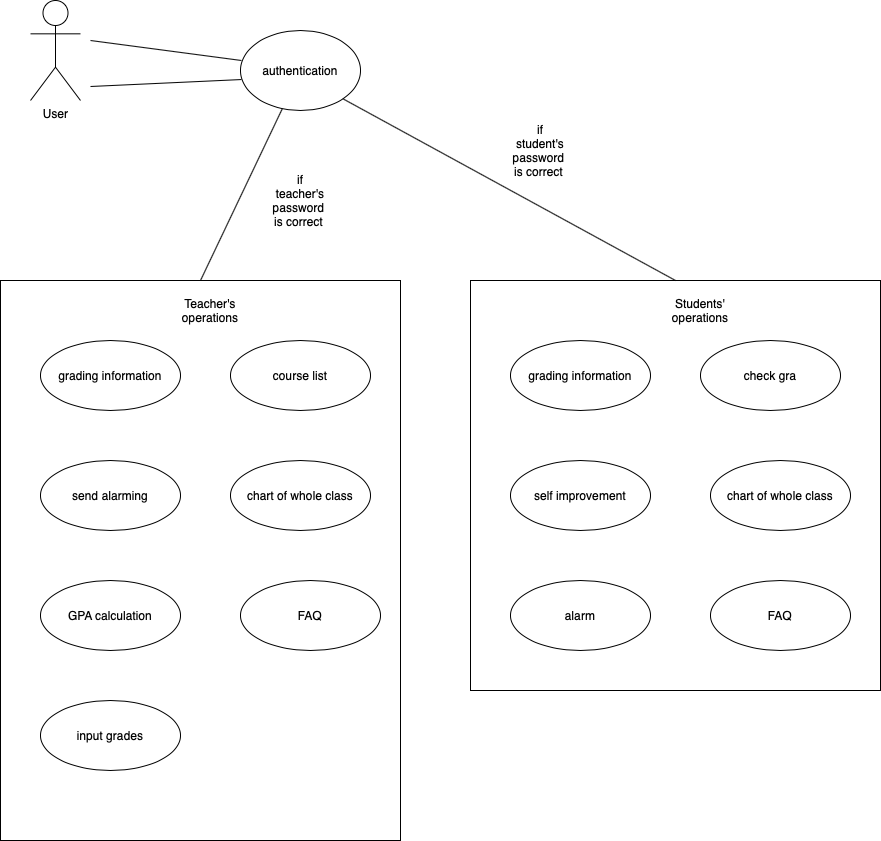

The diagram above was exported from draw.io. Its source (the exported page's mxGraphModel, read from the mxfile embedded in the PNG):
<mxGraphModel dx="946" dy="565" grid="1" gridSize="10" guides="1" tooltips="1" connect="1" arrows="1" fold="1" page="1" pageScale="1" pageWidth="1169" pageHeight="1654" math="0" shadow="0">
  <root>
    <mxCell id="0" />
    <mxCell id="1" parent="0" />
    <mxCell id="u4hflVrYm8QkVcHhwb6G-21" value="" style="html=1;" parent="1" vertex="1">
      <mxGeometry x="570" y="380" width="410" height="410" as="geometry" />
    </mxCell>
    <mxCell id="u4hflVrYm8QkVcHhwb6G-12" value="" style="html=1;" parent="1" vertex="1">
      <mxGeometry x="100" y="380" width="400" height="560" as="geometry" />
    </mxCell>
    <mxCell id="u4hflVrYm8QkVcHhwb6G-1" value="User" style="shape=umlActor;verticalLabelPosition=bottom;labelBackgroundColor=#ffffff;verticalAlign=top;html=1;outlineConnect=0;" parent="1" vertex="1">
      <mxGeometry x="130" y="100" width="50" height="100" as="geometry" />
    </mxCell>
    <mxCell id="u4hflVrYm8QkVcHhwb6G-2" value="authentication" style="ellipse;whiteSpace=wrap;html=1;" parent="1" vertex="1">
      <mxGeometry x="340" y="130" width="120" height="80" as="geometry" />
    </mxCell>
    <mxCell id="u4hflVrYm8QkVcHhwb6G-3" value="" style="endArrow=none;html=1;entryX=0.008;entryY=0.375;entryDx=0;entryDy=0;entryPerimeter=0;" parent="1" target="u4hflVrYm8QkVcHhwb6G-2" edge="1">
      <mxGeometry width="50" height="50" relative="1" as="geometry">
        <mxPoint x="190" y="140" as="sourcePoint" />
        <mxPoint x="510" y="270" as="targetPoint" />
      </mxGeometry>
    </mxCell>
    <mxCell id="u4hflVrYm8QkVcHhwb6G-4" value="" style="endArrow=none;html=1;entryX=0.008;entryY=0.613;entryDx=0;entryDy=0;entryPerimeter=0;" parent="1" target="u4hflVrYm8QkVcHhwb6G-2" edge="1">
      <mxGeometry width="50" height="50" relative="1" as="geometry">
        <mxPoint x="190" y="186" as="sourcePoint" />
        <mxPoint x="510" y="270" as="targetPoint" />
      </mxGeometry>
    </mxCell>
    <mxCell id="u4hflVrYm8QkVcHhwb6G-6" value="course list" style="ellipse;whiteSpace=wrap;html=1;" parent="1" vertex="1">
      <mxGeometry x="330" y="440" width="140" height="70" as="geometry" />
    </mxCell>
    <mxCell id="u4hflVrYm8QkVcHhwb6G-7" value="FAQ" style="ellipse;whiteSpace=wrap;html=1;" parent="1" vertex="1">
      <mxGeometry x="340" y="680" width="140" height="70" as="geometry" />
    </mxCell>
    <mxCell id="u4hflVrYm8QkVcHhwb6G-8" value="chart of whole class" style="ellipse;whiteSpace=wrap;html=1;" parent="1" vertex="1">
      <mxGeometry x="330" y="560" width="140" height="70" as="geometry" />
    </mxCell>
    <mxCell id="u4hflVrYm8QkVcHhwb6G-9" value="GPA calculation" style="ellipse;whiteSpace=wrap;html=1;" parent="1" vertex="1">
      <mxGeometry x="140" y="680" width="140" height="70" as="geometry" />
    </mxCell>
    <mxCell id="u4hflVrYm8QkVcHhwb6G-10" value="send alarming" style="ellipse;whiteSpace=wrap;html=1;" parent="1" vertex="1">
      <mxGeometry x="140" y="560" width="140" height="70" as="geometry" />
    </mxCell>
    <mxCell id="u4hflVrYm8QkVcHhwb6G-11" value="grading information" style="ellipse;whiteSpace=wrap;html=1;" parent="1" vertex="1">
      <mxGeometry x="140" y="440" width="140" height="70" as="geometry" />
    </mxCell>
    <mxCell id="u4hflVrYm8QkVcHhwb6G-13" value="Teacher's operations" style="text;html=1;strokeColor=none;fillColor=none;align=center;verticalAlign=middle;whiteSpace=wrap;rounded=0;" parent="1" vertex="1">
      <mxGeometry x="290" y="400" width="40" height="20" as="geometry" />
    </mxCell>
    <mxCell id="u4hflVrYm8QkVcHhwb6G-15" value="alarm" style="ellipse;whiteSpace=wrap;html=1;" parent="1" vertex="1">
      <mxGeometry x="610" y="680" width="140" height="70" as="geometry" />
    </mxCell>
    <mxCell id="u4hflVrYm8QkVcHhwb6G-16" value="FAQ" style="ellipse;whiteSpace=wrap;html=1;" parent="1" vertex="1">
      <mxGeometry x="810" y="680" width="140" height="70" as="geometry" />
    </mxCell>
    <mxCell id="u4hflVrYm8QkVcHhwb6G-17" value="chart of whole class" style="ellipse;whiteSpace=wrap;html=1;" parent="1" vertex="1">
      <mxGeometry x="810" y="560" width="140" height="70" as="geometry" />
    </mxCell>
    <mxCell id="u4hflVrYm8QkVcHhwb6G-18" value="self improvement" style="ellipse;whiteSpace=wrap;html=1;" parent="1" vertex="1">
      <mxGeometry x="610" y="560" width="140" height="70" as="geometry" />
    </mxCell>
    <mxCell id="u4hflVrYm8QkVcHhwb6G-19" value="grading information" style="ellipse;whiteSpace=wrap;html=1;" parent="1" vertex="1">
      <mxGeometry x="610" y="440" width="140" height="70" as="geometry" />
    </mxCell>
    <mxCell id="u4hflVrYm8QkVcHhwb6G-20" value="check gra" style="ellipse;whiteSpace=wrap;html=1;" parent="1" vertex="1">
      <mxGeometry x="800" y="440" width="140" height="70" as="geometry" />
    </mxCell>
    <mxCell id="u4hflVrYm8QkVcHhwb6G-22" value="input grades" style="ellipse;whiteSpace=wrap;html=1;" parent="1" vertex="1">
      <mxGeometry x="140" y="800" width="140" height="70" as="geometry" />
    </mxCell>
    <mxCell id="u4hflVrYm8QkVcHhwb6G-23" value="Students' operations" style="text;html=1;strokeColor=none;fillColor=none;align=center;verticalAlign=middle;whiteSpace=wrap;rounded=0;" parent="1" vertex="1">
      <mxGeometry x="780" y="400" width="40" height="20" as="geometry" />
    </mxCell>
    <mxCell id="u4hflVrYm8QkVcHhwb6G-24" value="" style="endArrow=none;html=1;exitX=0.5;exitY=0;exitDx=0;exitDy=0;" parent="1" source="u4hflVrYm8QkVcHhwb6G-12" target="u4hflVrYm8QkVcHhwb6G-2" edge="1">
      <mxGeometry width="50" height="50" relative="1" as="geometry">
        <mxPoint x="710" y="500" as="sourcePoint" />
        <mxPoint x="760" y="450" as="targetPoint" />
      </mxGeometry>
    </mxCell>
    <mxCell id="u4hflVrYm8QkVcHhwb6G-25" value="" style="endArrow=none;html=1;entryX=1;entryY=1;entryDx=0;entryDy=0;exitX=0.5;exitY=0;exitDx=0;exitDy=0;" parent="1" source="u4hflVrYm8QkVcHhwb6G-21" target="u4hflVrYm8QkVcHhwb6G-2" edge="1">
      <mxGeometry width="50" height="50" relative="1" as="geometry">
        <mxPoint x="780" y="370" as="sourcePoint" />
        <mxPoint x="760" y="450" as="targetPoint" />
      </mxGeometry>
    </mxCell>
    <mxCell id="u4hflVrYm8QkVcHhwb6G-26" value="if teacher's password&amp;nbsp;&lt;br&gt;is correct&amp;nbsp;" style="text;html=1;strokeColor=none;fillColor=none;align=center;verticalAlign=middle;whiteSpace=wrap;rounded=0;" parent="1" vertex="1">
      <mxGeometry x="380" y="290" width="40" height="20" as="geometry" />
    </mxCell>
    <mxCell id="u4hflVrYm8QkVcHhwb6G-27" value="if student's password&amp;nbsp;&lt;br&gt;is correct&amp;nbsp;" style="text;html=1;strokeColor=none;fillColor=none;align=center;verticalAlign=middle;whiteSpace=wrap;rounded=0;" parent="1" vertex="1">
      <mxGeometry x="620" y="240" width="40" height="20" as="geometry" />
    </mxCell>
  </root>
</mxGraphModel>